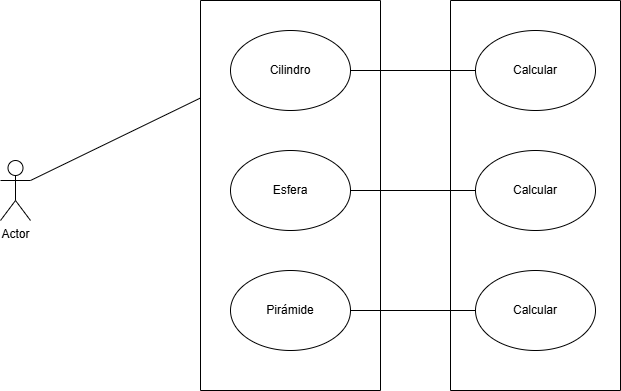

The diagram above was exported from draw.io. Its source (the exported page's mxGraphModel, read from the mxfile embedded in the PNG):
<mxGraphModel dx="830" dy="1659" grid="1" gridSize="10" guides="1" tooltips="1" connect="1" arrows="1" fold="1" page="1" pageScale="1" pageWidth="827" pageHeight="1169" math="0" shadow="0">
  <root>
    <mxCell id="0" />
    <mxCell id="1" parent="0" />
    <mxCell id="nmsxQAcbg7HEBiQNJFyK-1" value="Actor" style="shape=umlActor;html=1;verticalLabelPosition=bottom;verticalAlign=top;align=center;" vertex="1" parent="1">
      <mxGeometry x="250" y="-60" width="30" height="60" as="geometry" />
    </mxCell>
    <mxCell id="nmsxQAcbg7HEBiQNJFyK-2" value="" style="swimlane;startSize=0;" vertex="1" parent="1">
      <mxGeometry x="450" y="-220" width="180" height="390" as="geometry" />
    </mxCell>
    <mxCell id="nmsxQAcbg7HEBiQNJFyK-3" value="Cilindro" style="ellipse;whiteSpace=wrap;html=1;" vertex="1" parent="nmsxQAcbg7HEBiQNJFyK-2">
      <mxGeometry x="30" y="30" width="120" height="80" as="geometry" />
    </mxCell>
    <mxCell id="nmsxQAcbg7HEBiQNJFyK-4" value="Esfera" style="ellipse;whiteSpace=wrap;html=1;" vertex="1" parent="nmsxQAcbg7HEBiQNJFyK-2">
      <mxGeometry x="30" y="150" width="120" height="80" as="geometry" />
    </mxCell>
    <mxCell id="nmsxQAcbg7HEBiQNJFyK-7" value="Pirámide" style="ellipse;whiteSpace=wrap;html=1;" vertex="1" parent="nmsxQAcbg7HEBiQNJFyK-2">
      <mxGeometry x="30" y="270" width="120" height="80" as="geometry" />
    </mxCell>
    <mxCell id="nmsxQAcbg7HEBiQNJFyK-6" value="" style="endArrow=none;html=1;rounded=0;entryX=0;entryY=0.25;entryDx=0;entryDy=0;exitX=1;exitY=0.3333333333333333;exitDx=0;exitDy=0;exitPerimeter=0;" edge="1" parent="1" source="nmsxQAcbg7HEBiQNJFyK-1" target="nmsxQAcbg7HEBiQNJFyK-2">
      <mxGeometry width="50" height="50" relative="1" as="geometry">
        <mxPoint x="370" y="80" as="sourcePoint" />
        <mxPoint x="420" y="30" as="targetPoint" />
      </mxGeometry>
    </mxCell>
    <mxCell id="nmsxQAcbg7HEBiQNJFyK-9" value="" style="swimlane;startSize=0;" vertex="1" parent="1">
      <mxGeometry x="700" y="-220" width="170" height="390" as="geometry" />
    </mxCell>
    <mxCell id="nmsxQAcbg7HEBiQNJFyK-10" value="Calcular" style="ellipse;whiteSpace=wrap;html=1;" vertex="1" parent="nmsxQAcbg7HEBiQNJFyK-9">
      <mxGeometry x="25" y="30" width="120" height="80" as="geometry" />
    </mxCell>
    <mxCell id="nmsxQAcbg7HEBiQNJFyK-11" value="Calcular" style="ellipse;whiteSpace=wrap;html=1;" vertex="1" parent="nmsxQAcbg7HEBiQNJFyK-9">
      <mxGeometry x="25" y="150" width="120" height="80" as="geometry" />
    </mxCell>
    <mxCell id="nmsxQAcbg7HEBiQNJFyK-12" value="Calcular" style="ellipse;whiteSpace=wrap;html=1;" vertex="1" parent="nmsxQAcbg7HEBiQNJFyK-9">
      <mxGeometry x="25" y="270" width="120" height="80" as="geometry" />
    </mxCell>
    <mxCell id="nmsxQAcbg7HEBiQNJFyK-13" value="" style="endArrow=none;html=1;rounded=0;exitX=1;exitY=0.5;exitDx=0;exitDy=0;entryX=0;entryY=0.5;entryDx=0;entryDy=0;" edge="1" parent="1" source="nmsxQAcbg7HEBiQNJFyK-3" target="nmsxQAcbg7HEBiQNJFyK-10">
      <mxGeometry width="50" height="50" relative="1" as="geometry">
        <mxPoint x="640" y="-120" as="sourcePoint" />
        <mxPoint x="690" y="-170" as="targetPoint" />
      </mxGeometry>
    </mxCell>
    <mxCell id="nmsxQAcbg7HEBiQNJFyK-14" value="" style="endArrow=none;html=1;rounded=0;exitX=1;exitY=0.5;exitDx=0;exitDy=0;entryX=0;entryY=0.5;entryDx=0;entryDy=0;" edge="1" parent="1" source="nmsxQAcbg7HEBiQNJFyK-4" target="nmsxQAcbg7HEBiQNJFyK-11">
      <mxGeometry width="50" height="50" relative="1" as="geometry">
        <mxPoint x="650" y="-20" as="sourcePoint" />
        <mxPoint x="700" y="-70" as="targetPoint" />
      </mxGeometry>
    </mxCell>
    <mxCell id="nmsxQAcbg7HEBiQNJFyK-15" value="" style="endArrow=none;html=1;rounded=0;exitX=1;exitY=0.5;exitDx=0;exitDy=0;entryX=0;entryY=0.5;entryDx=0;entryDy=0;" edge="1" parent="1" source="nmsxQAcbg7HEBiQNJFyK-7" target="nmsxQAcbg7HEBiQNJFyK-12">
      <mxGeometry width="50" height="50" relative="1" as="geometry">
        <mxPoint x="640" y="110" as="sourcePoint" />
        <mxPoint x="690" y="60" as="targetPoint" />
      </mxGeometry>
    </mxCell>
  </root>
</mxGraphModel>